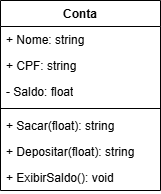

The diagram above was exported from draw.io. Its source (the exported page's mxGraphModel, read from the mxfile embedded in the PNG):
<mxGraphModel dx="983" dy="541" grid="1" gridSize="10" guides="1" tooltips="1" connect="1" arrows="1" fold="1" page="1" pageScale="1" pageWidth="827" pageHeight="1169" math="0" shadow="0">
  <root>
    <mxCell id="0" />
    <mxCell id="1" parent="0" />
    <mxCell id="k6tQ8MlBTpemzklnpMw6-5" value="Conta" style="swimlane;fontStyle=1;align=center;verticalAlign=top;childLayout=stackLayout;horizontal=1;startSize=26;horizontalStack=0;resizeParent=1;resizeParentMax=0;resizeLast=0;collapsible=1;marginBottom=0;whiteSpace=wrap;html=1;" vertex="1" parent="1">
      <mxGeometry x="190" y="260" width="160" height="190" as="geometry" />
    </mxCell>
    <mxCell id="k6tQ8MlBTpemzklnpMw6-10" value="+ Nome: string" style="text;strokeColor=none;fillColor=none;align=left;verticalAlign=top;spacingLeft=4;spacingRight=4;overflow=hidden;rotatable=0;points=[[0,0.5],[1,0.5]];portConstraint=eastwest;whiteSpace=wrap;html=1;" vertex="1" parent="k6tQ8MlBTpemzklnpMw6-5">
      <mxGeometry y="26" width="160" height="26" as="geometry" />
    </mxCell>
    <mxCell id="k6tQ8MlBTpemzklnpMw6-6" value="+ CPF: string" style="text;strokeColor=none;fillColor=none;align=left;verticalAlign=top;spacingLeft=4;spacingRight=4;overflow=hidden;rotatable=0;points=[[0,0.5],[1,0.5]];portConstraint=eastwest;whiteSpace=wrap;html=1;" vertex="1" parent="k6tQ8MlBTpemzklnpMw6-5">
      <mxGeometry y="52" width="160" height="26" as="geometry" />
    </mxCell>
    <mxCell id="k6tQ8MlBTpemzklnpMw6-11" value="- Saldo: float" style="text;strokeColor=none;fillColor=none;align=left;verticalAlign=top;spacingLeft=4;spacingRight=4;overflow=hidden;rotatable=0;points=[[0,0.5],[1,0.5]];portConstraint=eastwest;whiteSpace=wrap;html=1;" vertex="1" parent="k6tQ8MlBTpemzklnpMw6-5">
      <mxGeometry y="78" width="160" height="26" as="geometry" />
    </mxCell>
    <mxCell id="k6tQ8MlBTpemzklnpMw6-7" value="" style="line;strokeWidth=1;fillColor=none;align=left;verticalAlign=middle;spacingTop=-1;spacingLeft=3;spacingRight=3;rotatable=0;labelPosition=right;points=[];portConstraint=eastwest;strokeColor=inherit;" vertex="1" parent="k6tQ8MlBTpemzklnpMw6-5">
      <mxGeometry y="104" width="160" height="8" as="geometry" />
    </mxCell>
    <mxCell id="k6tQ8MlBTpemzklnpMw6-8" value="+ Sacar(float): string" style="text;strokeColor=none;fillColor=none;align=left;verticalAlign=top;spacingLeft=4;spacingRight=4;overflow=hidden;rotatable=0;points=[[0,0.5],[1,0.5]];portConstraint=eastwest;whiteSpace=wrap;html=1;" vertex="1" parent="k6tQ8MlBTpemzklnpMw6-5">
      <mxGeometry y="112" width="160" height="26" as="geometry" />
    </mxCell>
    <mxCell id="k6tQ8MlBTpemzklnpMw6-12" value="+ Depositar(float): string" style="text;strokeColor=none;fillColor=none;align=left;verticalAlign=top;spacingLeft=4;spacingRight=4;overflow=hidden;rotatable=0;points=[[0,0.5],[1,0.5]];portConstraint=eastwest;whiteSpace=wrap;html=1;" vertex="1" parent="k6tQ8MlBTpemzklnpMw6-5">
      <mxGeometry y="138" width="160" height="26" as="geometry" />
    </mxCell>
    <mxCell id="k6tQ8MlBTpemzklnpMw6-13" value="+ ExibirSaldo(): void&amp;nbsp;" style="text;strokeColor=none;fillColor=none;align=left;verticalAlign=top;spacingLeft=4;spacingRight=4;overflow=hidden;rotatable=0;points=[[0,0.5],[1,0.5]];portConstraint=eastwest;whiteSpace=wrap;html=1;" vertex="1" parent="k6tQ8MlBTpemzklnpMw6-5">
      <mxGeometry y="164" width="160" height="26" as="geometry" />
    </mxCell>
  </root>
</mxGraphModel>